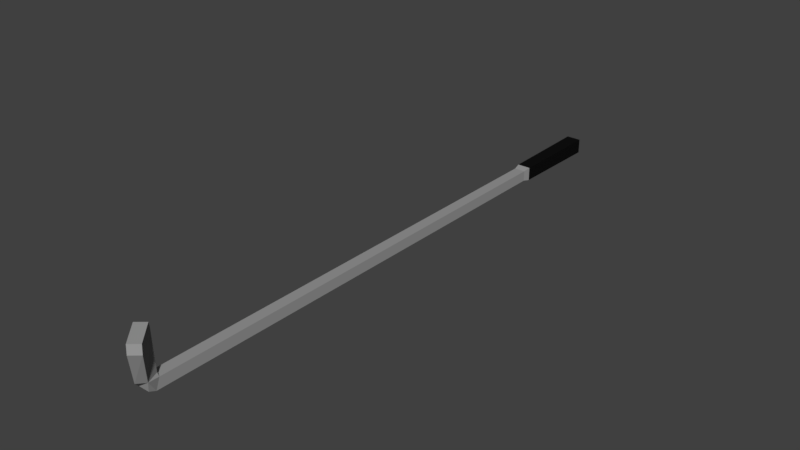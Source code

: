 # Source: golf_club_iron.blend  (saved by Blender 2.79.0; exported with 4.5.12 LTS)
import bpy
from mathutils import Matrix  # noqa: F401  (used for matrix-valued properties, if any)

bpy.ops.wm.read_factory_settings(use_empty=True)
scene = bpy.context.scene
scene.name = 'Scene'

# ---- collections
col_collection_1 = bpy.data.collections.new('Collection 1'); scene.collection.children.link(col_collection_1)

# ---- materials (node trees are filled in below, after node groups)
mat_handle = bpy.data.materials.new('Handle')
mat_handle.alpha_threshold = 0.0
mat_handle.use_transparent_shadow = False
mat_handle.diffuse_color = (0.005605, 0.005605, 0.005605, 1.0)
mat_handle.roughness = 0.5
mat_handle.specular_intensity = 0.0
mat_steel = bpy.data.materials.new('Steel')
mat_steel.alpha_threshold = 0.0
mat_steel.use_transparent_shadow = False
mat_steel.diffuse_color = (0.3185, 0.3185, 0.3185, 1.0)
mat_steel.roughness = 0.5

# ---- material node trees

# ---- world
world_world = bpy.data.worlds.new('World'); scene.world = world_world
world_world.color = (0.05088, 0.05088, 0.05088)
world_world.use_sun_shadow = False
world_world.sun_shadow_jitter_overblur = 0.0
world_world.cycles.sampling_method = 'MANUAL'

# ---- meshes
me_club = bpy.data.meshes.new('Club')
me_club.from_pydata([(-0.05372, -4.623, -0.05105), (-0.05372, -4.649, 0.05105), (-0.06573, 0.06573, -0.06573), (-0.06573, 0.06573, 0.06573), (0.05372, -4.623, -0.05105), (0.05372, -4.585, 0.05105), (0.06573, 0.06573, -0.06573), (0.06573, 0.06573, 0.06573), (-0.07196, 0.9942, 0.07196), (-0.07196, 0.9942, -0.07196), (0.07196, 0.9942, -0.07196), (0.07196, 0.9942, 0.07196), (-0.05372, -0.00626, -0.05105), (-0.05372, -0.00626, 0.05105), (0.05372, -0.00626, -0.05105), (0.05372, -0.00626, 0.05105), (-0.05372, -4.69, -0.02243), (0.01798, -4.773, 0.07216), (0.07818, -4.703, 0.07216), (0.05372, -4.69, -0.02243), (0.03575, -4.609, 0.5105), (-0.04603, -4.678, 0.5105), (0.1937, -4.794, 0.4887), (0.112, -4.864, 0.4887), (0.2033, -4.805, 0.4064), (0.1216, -4.875, 0.4064), (0.02237, -4.593, 0.4572), (-0.05941, -4.663, 0.4572), (-0.04748, -4.652, 0.07518), (0.02895, -4.582, 0.07518)], [], [(12, 13, 3, 2), (3, 7, 11, 8), (14, 15, 5, 4), (4, 5, 18, 19), (12, 14, 4, 0), (15, 13, 1, 5), (9, 8, 11, 10), (2, 3, 8, 9), (7, 6, 10, 11), (6, 2, 9, 10), (7, 3, 13, 15), (2, 6, 14, 12), (6, 7, 15, 14), (0, 1, 13, 12), (28, 29, 1), (1, 0, 16, 17), (0, 4, 19, 16), (25, 24, 22, 23), (20, 21, 23, 22), (24, 26, 20, 22), (27, 25, 23, 21), (26, 27, 21, 20), (29, 28, 27, 26), (28, 17, 25, 27), (18, 29, 26, 24), (17, 18, 24, 25), (18, 5, 29), (1, 29, 5), (1, 17, 28), (16, 19, 18, 17)])
me_club.polygons.foreach_set('material_index', [1, 0, 1, 1, 1, 1, 0, 0, 0, 0, 1, 1, 1, 1, 1, 1, 1, 1, 1, 1, 1, 1, 1, 1, 1, 1, 1, 1, 1, 1])
me_club.materials.append(mat_handle)
me_club.materials.append(mat_steel)
me_club.use_remesh_preserve_volume = False
me_club.use_remesh_preserve_attributes = False
me_club.use_mirror_vertex_groups = False
me_club.update()

# ---- objects
ob_club = bpy.data.objects.new('Club', me_club)

# ---- transforms, parenting, visibility, modifiers, constraints
ob_club.location = (0.0, 0.0, 0.0)
ob_club.lineart.crease_threshold = 0.0

# ---- collection membership
col_collection_1.objects.link(ob_club)

# ---- scene / render settings (as saved in the file)
scene.frame_start = 1; scene.frame_end = 250; scene.frame_set(1)
scene.render.engine = 'BLENDER_EEVEE_NEXT'
scene.render.resolution_percentage = 50
scene.render.dither_intensity = 0.0
scene.cycles.use_denoising = False
scene.cycles.samples = 128
scene.cycles.sampling_pattern = 'TABULATED_SOBOL'
scene.cycles.use_adaptive_sampling = False
scene.cycles.use_light_tree = False
scene.cycles.blur_glossy = 0.0
scene.cycles.sample_clamp_indirect = 0.0
scene.view_settings.view_transform = 'Standard'
bpy.context.view_layer.update()

# ---- added for rendering (the .blend has no active camera and no usable light): camera, sun
cam_auto = bpy.data.cameras.new('AutoCamera')
cam_auto.lens = 50.0
cam_auto.sensor_width = 36.0
cam_auto.clip_end = 1000.0
ob_auto_camera = bpy.data.objects.new('AutoCamera', cam_auto)
scene.collection.objects.link(ob_auto_camera)
ob_auto_camera.location = (5.52848, -8.49569, 4.58949)
ob_auto_camera.rotation_euler = (1.09748, -7.21219e-08, 0.694738)
scene.camera = ob_auto_camera
light_auto_sun = bpy.data.lights.new('AutoSun', 'SUN')
light_auto_sun.energy = 3.0
light_auto_sun.angle = 0.0523599
ob_auto_sun = bpy.data.objects.new('AutoSun', light_auto_sun)
scene.collection.objects.link(ob_auto_sun)
ob_auto_sun.rotation_euler = (0.872665, 0.174533, 0.523599)
bpy.context.view_layer.update()
